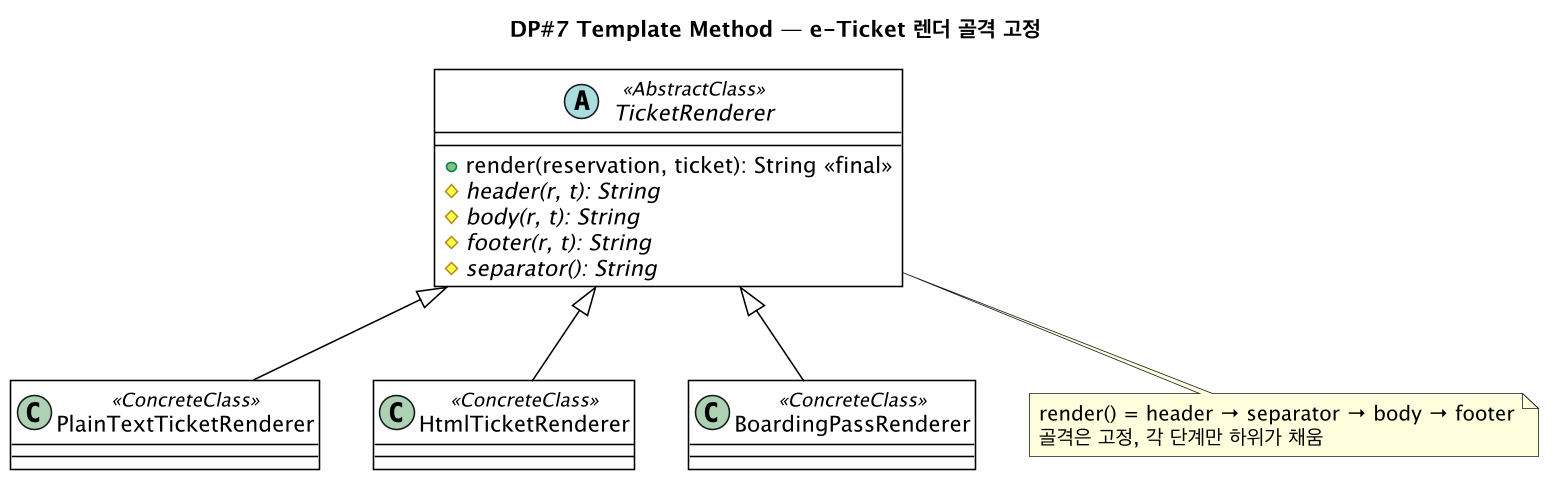

The diagram above was rendered by PlantUML. Its source (embedded in the PNG):
@startuml dp7-template-method
!include _style.puml
title DP#7 Template Method — e-Ticket 렌더 골격 고정

abstract class TicketRenderer <<AbstractClass>> {
  +render(reservation, ticket): String <<final>>
  #{abstract} header(r, t): String
  #{abstract} body(r, t): String
  #{abstract} footer(r, t): String
  #{abstract} separator(): String
}
class PlainTextTicketRenderer <<ConcreteClass>>
class HtmlTicketRenderer <<ConcreteClass>>
class BoardingPassRenderer <<ConcreteClass>>

TicketRenderer <|-- PlainTextTicketRenderer
TicketRenderer <|-- HtmlTicketRenderer
TicketRenderer <|-- BoardingPassRenderer
note bottom of TicketRenderer : render() = header → separator → body → footer\n골격은 고정, 각 단계만 하위가 채움
@enduml